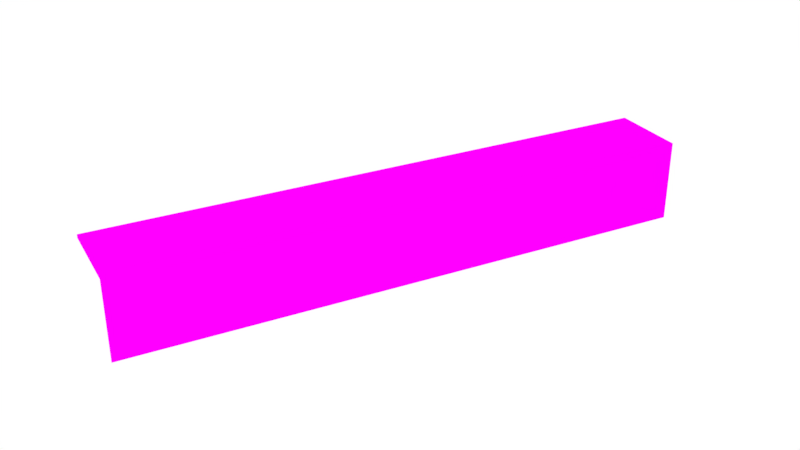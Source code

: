 # Source: Wing_Table.blend  (saved by Blender 2.79.0; exported with 4.5.12 LTS)
import bpy
from mathutils import Matrix  # noqa: F401  (used for matrix-valued properties, if any)

bpy.ops.wm.read_factory_settings(use_empty=True)
scene = bpy.context.scene
scene.name = 'Scene'

# ---- collections
col_collection_1 = bpy.data.collections.new('Collection 1'); scene.collection.children.link(col_collection_1)

# ---- images (referenced by path relative to the original .blend; pixels are not part of the script)
import os
ASSET_DIR = os.environ.get("B2B_ASSET_DIR", "")  # directory of the original .blend (textures are referenced by path, not embedded)
HERE = os.path.dirname(os.path.abspath(__file__))  # packed textures are extracted next to this script under _unpacked/

def load_image(name, relpath, width, height, colorspace="sRGB"):
    """Load a texture the original file referenced (path relative to the .blend, or extracted next to this script)."""
    p = next((c for c in (os.path.join(HERE, relpath), os.path.join(ASSET_DIR, relpath)) if relpath and os.path.exists(c)), "")
    if p:
        img = bpy.data.images.load(p, check_existing=True)
        img.name = name
    else:  # same state as the original file: an image datablock whose file is absent (Cycles renders it pink)
        img = bpy.data.images.new(name, width, height)
        img.source = "FILE"
        img.filepath = "//" + (relpath or name)
    img.colorspace_settings.name = colorspace
    return img
img_wing_table_bake = load_image('Wing_Table_Bake', 'Wing_Table_Bake.png', 1024, 1024, 'sRGB')

# ---- materials (node trees are filled in below, after node groups)
mat_material = bpy.data.materials.new('Material')
mat_material.alpha_threshold = 0.0
mat_material.roughness = 0.5

# ---- material node trees
mat_material.use_nodes = True; mat_material.node_tree.nodes.clear()
_N = mat_material.node_tree.nodes; _L = mat_material.node_tree.links
n0 = _N.new('ShaderNodeOutputMaterial'); n0.name = 'Material Output'; n0.location = (300, 300)
n1 = _N.new('ShaderNodeBsdfDiffuse'); n1.name = 'Diffuse BSDF'; n1.location = (10, 300)
n2 = _N.new('ShaderNodeTexImage'); n2.name = 'Image Texture'; n2.location = (-180, 300)
n2.width = 140
n2.image = img_wing_table_bake
_L.new(n1.outputs[0], n0.inputs[0])
_L.new(n2.outputs[0], n1.inputs[0])
n0.is_active_output = True

# ---- world
world_world = bpy.data.worlds.new('World'); scene.world = world_world
world_world.color = (1.0, 1.0, 1.0)
world_world.use_sun_shadow = False
world_world.sun_shadow_jitter_overblur = 0.0
world_world.cycles.sampling_method = 'MANUAL'

# ---- meshes
me_plane_000 = bpy.data.meshes.new('Plane.000')
me_plane_000.from_pydata([(-1.01, -1.219, 3.43e-09), (0.9899, -1.219, 3.43e-09), (-1.116, 1.201, -3.281e-09), (0.8842, 1.201, -3.281e-09), (-1.116, 1.201, -3.281e-09), (-1.01, -1.219, 3.43e-09), (0.9899, -1.219, 3.43e-09), (0.8842, 1.201, -3.281e-09), (-1.116, 1.201, -3.281e-09), (-1.01, -1.219, 3.43e-09), (0.9899, -1.219, 3.43e-09), (0.8842, 1.201, -3.281e-09), (-1.116, 1.201, -0.05386), (-1.01, -1.219, -0.05386), (0.9899, -1.219, -0.05386), (0.8842, 1.201, -0.05386), (0.9899, -1.219, -1.239), (0.8842, 1.201, -1.239)], [], [(0, 2, 3, 1), (6, 7, 11, 10), (0, 1, 6, 5), (1, 3, 7, 6), (2, 0, 5, 4), (3, 2, 4, 7), (8, 9, 13, 12), (4, 5, 9, 8), (7, 4, 8, 11), (5, 6, 10, 9), (13, 14, 15, 12), (11, 8, 12, 15), (9, 10, 14, 13), (10, 11, 15, 14), (14, 15, 17, 16)])
_uv = me_plane_000.uv_layers.new(name='UVMap')
_uv.uv.foreach_set('vector', [0.0001808, 0.9651, 0.0001809, 0.0001808, 0.2877, 0.03491, 0.2877, 0.9998, 0.7791, 0.0001808, 0.7791, 0.0001808, 0.7791, 0.0001808, 0.7791, 0.0001808, 0.7791, 0.0001808, 0.7791, 0.0001808, 0.7791, 0.0001808, 0.7791, 0.0001808, 0.7791, 0.0001808, 0.7791, 0.0001808, 0.7791, 0.0001808, 0.7791, 0.0001808, 0.7791, 0.0001808, 0.7791, 0.0001808, 0.7791, 0.0001808, 0.7791, 0.0001808, 0.7791, 0.0001808, 0.7791, 0.0001808, 0.7791, 0.0001808, 0.7791, 0.0001808, 0.7548, 0.9651, 0.7548, 0.0001808, 0.7625, 0.0001808, 0.7625, 0.9651, 0.7791, 0.0001808, 0.7791, 0.0001808, 0.7791, 0.0001808, 0.7791, 0.0001808, 0.7791, 0.0001808, 0.7791, 0.0001808, 0.7791, 0.0001808, 0.7791, 0.0001808, 0.7791, 0.0001808, 0.7791, 0.0001808, 0.7791, 0.0001808, 0.7791, 0.0001808, 0.288, 0.03491, 0.5755, 0.0001808, 0.5755, 0.9651, 0.288, 0.9998, 0.7629, 0.7968, 0.7629, 0.0001808, 0.7706, 0.0001808, 0.7706, 0.7968, 0.7788, 0.0001808, 0.7788, 0.7968, 0.771, 0.7968, 0.771, 0.0001808, 0.7544, 0.0001808, 0.7544, 0.9651, 0.7467, 0.9651, 0.7467, 0.0001808, 0.5758, 0.9651, 0.5758, 0.000181, 0.7463, 0.0001808, 0.7463, 0.9651])
me_plane_000.materials.append(mat_material)
me_plane_000.use_remesh_preserve_volume = False
me_plane_000.use_remesh_preserve_attributes = False
me_plane_000.use_mirror_vertex_groups = False
me_plane_000.update()

# ---- objects
ob_wing_table = bpy.data.objects.new('Wing Table', me_plane_000)

# ---- transforms, parenting, visibility, modifiers, constraints
ob_wing_table.location = (8.491, 14.04, 3.0)
ob_wing_table.rotation_euler = (0.0, -0.0, -0.4025)
ob_wing_table.scale = (0.5432, 3.303, 0.9284)
ob_wing_table.lineart.crease_threshold = 0.0

# ---- collection membership
col_collection_1.objects.link(ob_wing_table)

# ---- scene / render settings (as saved in the file)
scene.frame_start = 1; scene.frame_end = 250; scene.frame_set(1)
scene.render.engine = 'CYCLES'
scene.render.resolution_percentage = 50
scene.render.dither_intensity = 0.0
scene.cycles.use_denoising = False
scene.cycles.samples = 128
scene.cycles.sampling_pattern = 'TABULATED_SOBOL'
scene.cycles.use_adaptive_sampling = False
scene.cycles.use_light_tree = False
scene.cycles.blur_glossy = 0.0
scene.cycles.sample_clamp_indirect = 0.0
scene.cycles.bake_type = 'ENVIRONMENT'
scene.view_settings.view_transform = 'Standard'
bpy.context.view_layer.update()

# ---- added for rendering (the .blend has no active camera): camera
cam_auto = bpy.data.cameras.new('AutoCamera')
cam_auto.lens = 50.0
cam_auto.sensor_width = 36.0
cam_auto.clip_end = 1000.0
ob_auto_camera = bpy.data.objects.new('AutoCamera', cam_auto)
scene.collection.objects.link(ob_auto_camera)
ob_auto_camera.location = (16.7083, 4.10906, 9.03346)
ob_auto_camera.rotation_euler = (1.09748, -7.21219e-08, 0.694738)
scene.camera = ob_auto_camera
bpy.context.view_layer.update()
